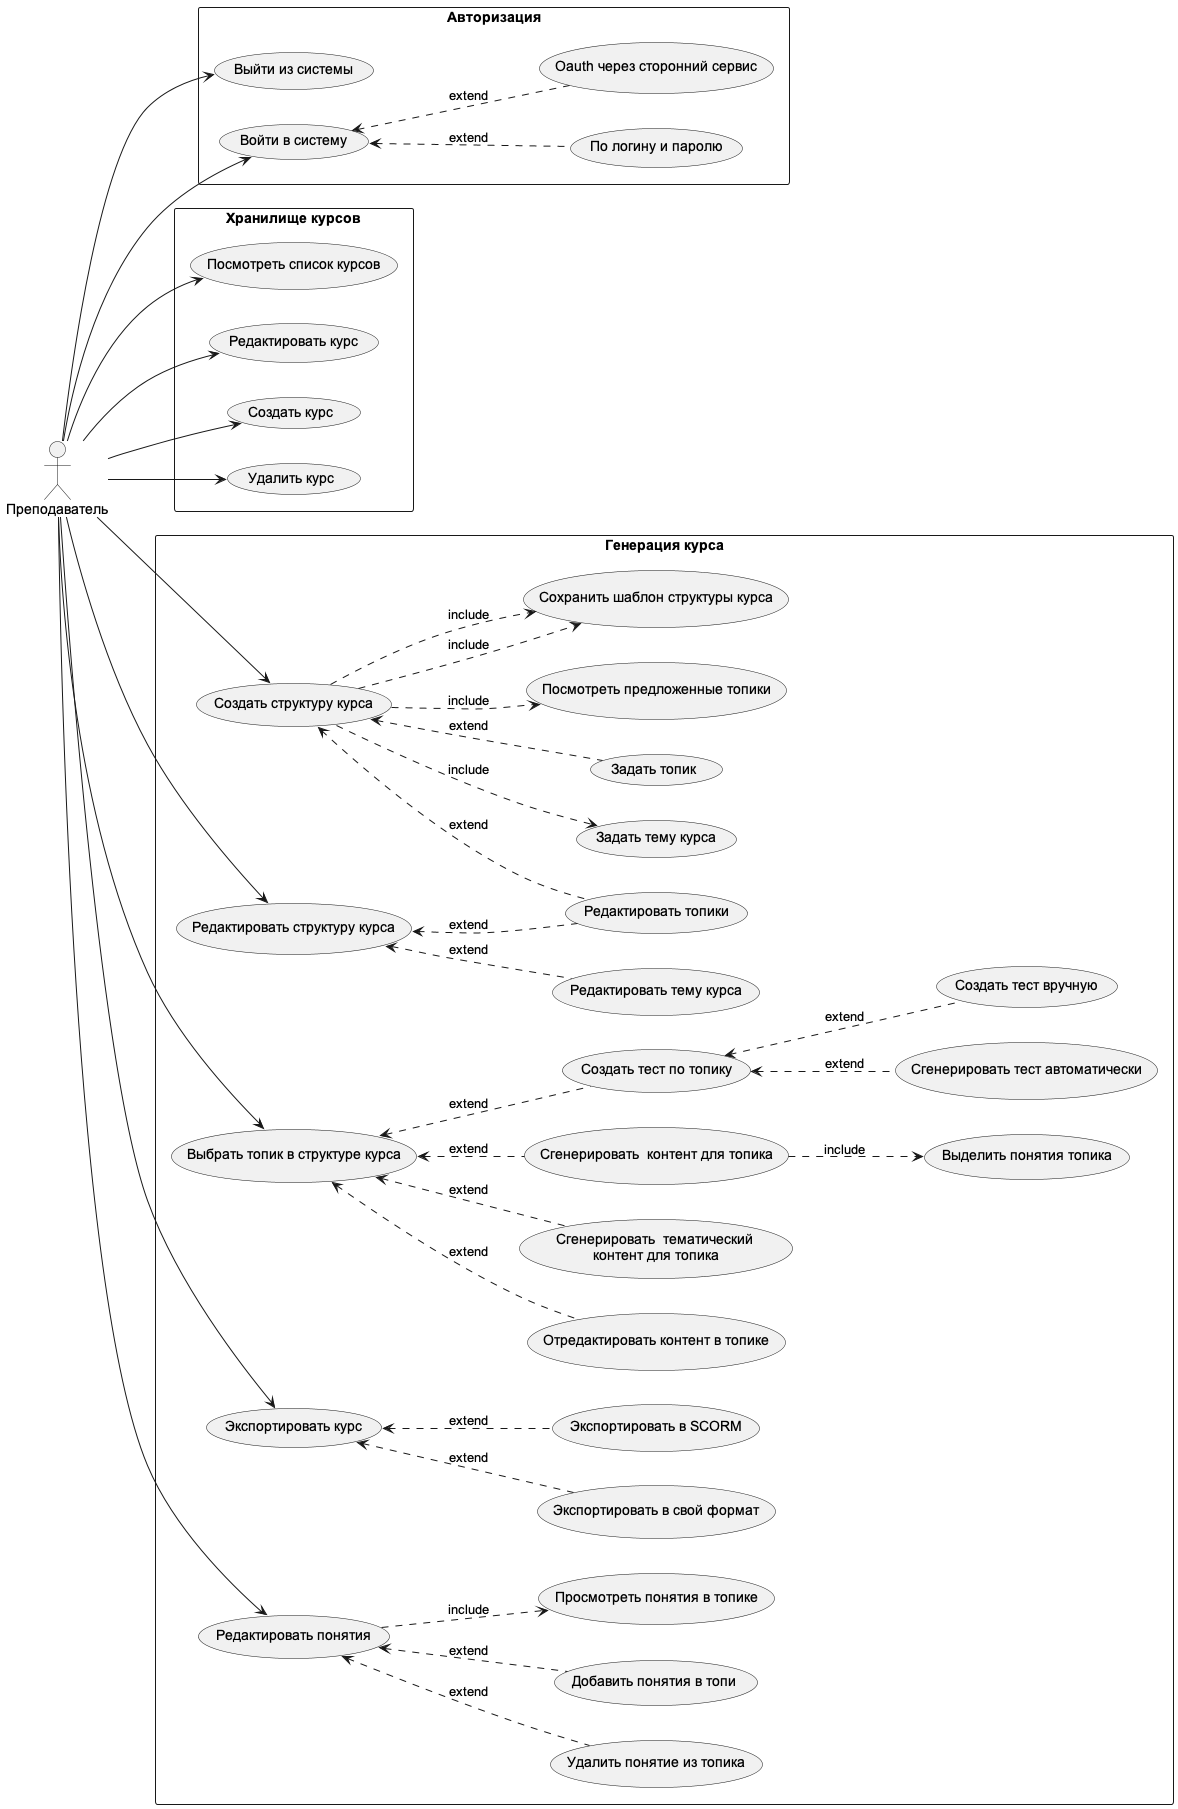

The diagram above was rendered by PlantUML. Its source (embedded in the PNG):
@startuml Учитель

' Скины и стили
skinparam componentStyle rectangle
skinparam wrapWidth 250
skinparam packageStyle rectangle 
skinparam monochrome true
skinparam defaultFontName Arial

left to right direction

actor Преподаватель as t

package "Авторизация" {
  usecase "Выйти из системы" as AU1
  usecase "Войти в систему" as AU2
  usecase "По логину и паролю" as AU3
  usecase "Oauth через сторонний сервис" as AU4
}

t --> AU1
t --> AU2
AU2 <.. AU3 : extend
AU2 <.. AU4 : extend


package "Хранилище курсов" {
  usecase "Посмотреть список курсов" as CS1
  usecase "Редактировать курс" as CS2
  usecase "Создать курс" as CS3
  usecase "Удалить курс" as CS4
}

t --> CS1
t --> CS2
t --> CS3
t --> CS4


package "Генерация курса" {
  usecase "Создать структуру курса" as CG1
  usecase "Задать тему курса" as CG1.1
  usecase "Задать топик" as CG1.2
  usecase "Посмотреть предложенные топики" as CG1.3
  usecase "Сохранить шаблон структуры курса" as CG1.4
  usecase "Редактировать топики" as CG1.5

  usecase "Редактировать структуру курса" as CG2
  usecase "Редактировать тему курса" as CG2.1

  usecase "Выбрать топик в структуре курса" as CG3
  usecase "Создать тест по топику" as CG3.1
  usecase "Создать тест вручную" as CG3.1.1
  usecase "Сгенерировать тест автоматически" as CG3.1.2
  usecase "Отредактировать контент в топике" as CG3.2
  usecase "Сгенерировать  тематический контент для топика" as CG3.3
  usecase "Сгенерировать  контент для топика" as CG3.4
  usecase "Выделить понятия топика" as CG3.4.1


  usecase "Экспортировать курс" as CG4
  usecase "Экспортировать в SCORM" as CG4.1
  usecase "Экспортировать в свой формат" as CG4.2

  usecase "Редактировать понятия" as CG5
  usecase "Добавить понятия в топи " as CG5.1
  usecase "Просмотреть понятия в топике" as CG5.2
  usecase "Удалить понятие из топика" as CG5.3
}

t --> CG1
CG1 ..> CG1.1 : include
CG1 <.. CG1.2 : extend
CG1 ..> CG1.3 : include
CG1 ..> CG1.4 : include
CG1 <.. CG1.5 : extend
t --> CG2
CG2 <.. CG1.5 : extend
CG1 ..> CG1.4 : include
CG2 <.. CG2.1 : extend
t --> CG3
CG3  <.. CG3.1 : extend
CG3.1  <.. CG3.1.1 : extend
CG3.1  <.. CG3.1.2 : extend
CG3  <.. CG3.2 : extend
CG3  <.. CG3.3 : extend
CG3  <.. CG3.4 : extend
CG3.4  ..> CG3.4.1 : include
t --> CG4
CG4  <.. CG4.1 : extend
CG4  <.. CG4.2 : extend
t --> CG5
CG5  <.. CG5.1 : extend
CG5  <.. CG5.3 : extend
CG5  ..> CG5.2 : include


@enduml